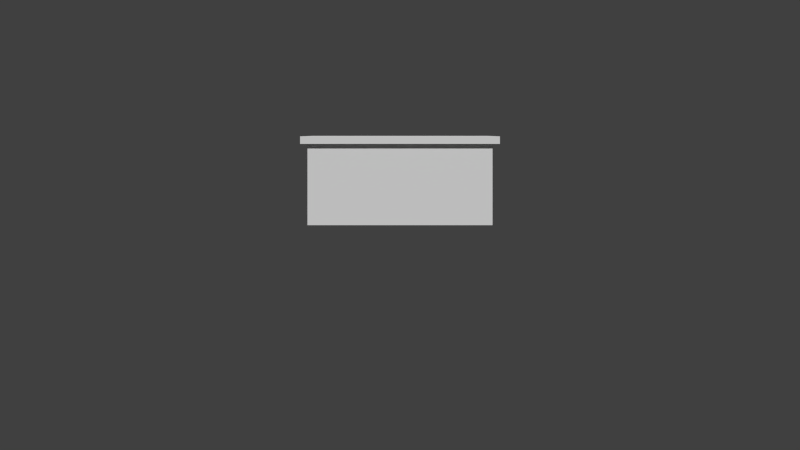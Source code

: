 # Source: Barracks.blend  (saved by Blender 2.63.0; exported with 4.5.12 LTS)
import bpy
from mathutils import Matrix  # noqa: F401  (used for matrix-valued properties, if any)

bpy.ops.wm.read_factory_settings(use_empty=True)
scene = bpy.context.scene
scene.name = 'Scene'

# ---- collections
col_collection_1 = bpy.data.collections.new('Collection 1'); scene.collection.children.link(col_collection_1)
col_collection_11 = bpy.data.collections.new('Collection 11'); scene.collection.children.link(col_collection_11)
col_collection_11.hide_render = True
col_collection_11.hide_viewport = True

# ---- world
world_world = bpy.data.worlds.new('World'); scene.world = world_world
world_world.color = (0.05088, 0.05088, 0.05088)
world_world.use_sun_shadow = False
world_world.sun_shadow_jitter_overblur = 0.0
world_world.cycles.sampling_method = 'MANUAL'
world_world.cycles.sample_map_resolution = 256

# ---- cameras
cam_camera = bpy.data.cameras.new('Camera')
cam_camera.clip_end = 100.0
cam_camera.lens = 35.0
cam_camera.sensor_width = 32.0
cam_camera.sensor_height = 18.0
cam_camera.ortho_scale = 7.314
cam_camera.dof.focus_distance = 0.0
cam_camera.dof.aperture_fstop = 128.0

# ---- meshes
me_cube = bpy.data.meshes.new('Cube')
me_cube.from_pydata([(-0.9037, 2.342e-08, 0.5358), (-0.9037, -2.342e-08, -0.5358), (0.9037, -2.342e-08, -0.5358), (0.9037, 2.342e-08, 0.5358), (-0.9037, 0.7945, 0.5358), (-0.9037, 0.909, -0.5358), (0.9037, 0.909, -0.5358), (0.9037, 0.7945, 0.5358), (-0.9712, 0.7902, 0.5759), (-0.9712, 0.9179, -0.6309), (0.9712, 0.9179, -0.6309), (0.9712, 0.7902, 0.5759), (-0.9712, 0.8635, 0.5759), (-0.9712, 0.9912, -0.6309), (0.9712, 0.9912, -0.6309), (0.9712, 0.8635, 0.5759)], [], [(4, 5, 1, 0), (5, 6, 2, 1), (6, 7, 3, 2), (7, 4, 0, 3), (0, 1, 2, 3), (11, 8, 4, 7), (15, 12, 8, 11), (10, 11, 7, 6), (8, 9, 5, 4), (9, 10, 6, 5), (15, 14, 13, 12), (12, 13, 9, 8), (13, 14, 10, 9), (14, 15, 11, 10)])
me_cube.use_remesh_preserve_volume = False
me_cube.use_remesh_preserve_attributes = False
me_cube.use_mirror_vertex_groups = False
me_cube.update()

# ---- objects
ob_barracks_mesh = bpy.data.objects.new('Barracks_Mesh', me_cube)
ob_camera = bpy.data.objects.new('Camera', cam_camera)

# ---- transforms, parenting, visibility, modifiers, constraints
ob_barracks_mesh.location = (0.0, 0.0, 0.0)
ob_barracks_mesh.rotation_euler = (1.571, -0.0, 0.0)
ob_barracks_mesh.lineart.crease_threshold = 0.0
ob_camera.location = (0.0, -9.081, 0.0)
ob_camera.rotation_euler = (1.571, -0.0, 0.0)
ob_camera.scale = (1.0, 1.0, 1.0)
ob_camera.lock_rotations_4d = False
ob_camera.empty_display_type = 'ARROWS'
ob_camera.color = (0.0, 0.0, 0.0, 0.0)
ob_camera.display_type = 'WIRE'
ob_camera.lineart.crease_threshold = 0.0

# ---- collection membership
col_collection_1.objects.link(ob_barracks_mesh)
col_collection_11.objects.link(ob_camera)

# ---- scene / render settings (as saved in the file)
scene.camera = ob_camera
scene.frame_start = 1; scene.frame_end = 250; scene.frame_set(1)
scene.render.engine = 'BLENDER_EEVEE_NEXT'
scene.render.image_settings.color_mode = 'RGB'
scene.render.image_settings.compression = 90
scene.render.resolution_percentage = 50
scene.render.dither_intensity = 0.0
scene.render.bake_margin = 2
scene.render.bake_bias = 0.0
scene.cycles.feature_set = 'EXPERIMENTAL'
scene.cycles.use_denoising = False
scene.cycles.samples = 10
scene.cycles.sampling_pattern = 'TABULATED_SOBOL'
scene.cycles.light_sampling_threshold = 0.0
scene.cycles.use_adaptive_sampling = False
scene.cycles.use_light_tree = False
scene.cycles.blur_glossy = 0.0
scene.cycles.volume_bounces = 1
scene.cycles.pixel_filter_type = 'GAUSSIAN'
scene.cycles.sample_clamp_indirect = 0.0
scene.view_settings.view_transform = 'Standard'
bpy.context.view_layer.update()

# ---- added for rendering (the .blend has no usable light): sun
light_auto_sun = bpy.data.lights.new('AutoSun', 'SUN')
light_auto_sun.energy = 3.0
light_auto_sun.angle = 0.0523599
ob_auto_sun = bpy.data.objects.new('AutoSun', light_auto_sun)
scene.collection.objects.link(ob_auto_sun)
ob_auto_sun.rotation_euler = (0.872665, 0.174533, 0.523599)
bpy.context.view_layer.update()
